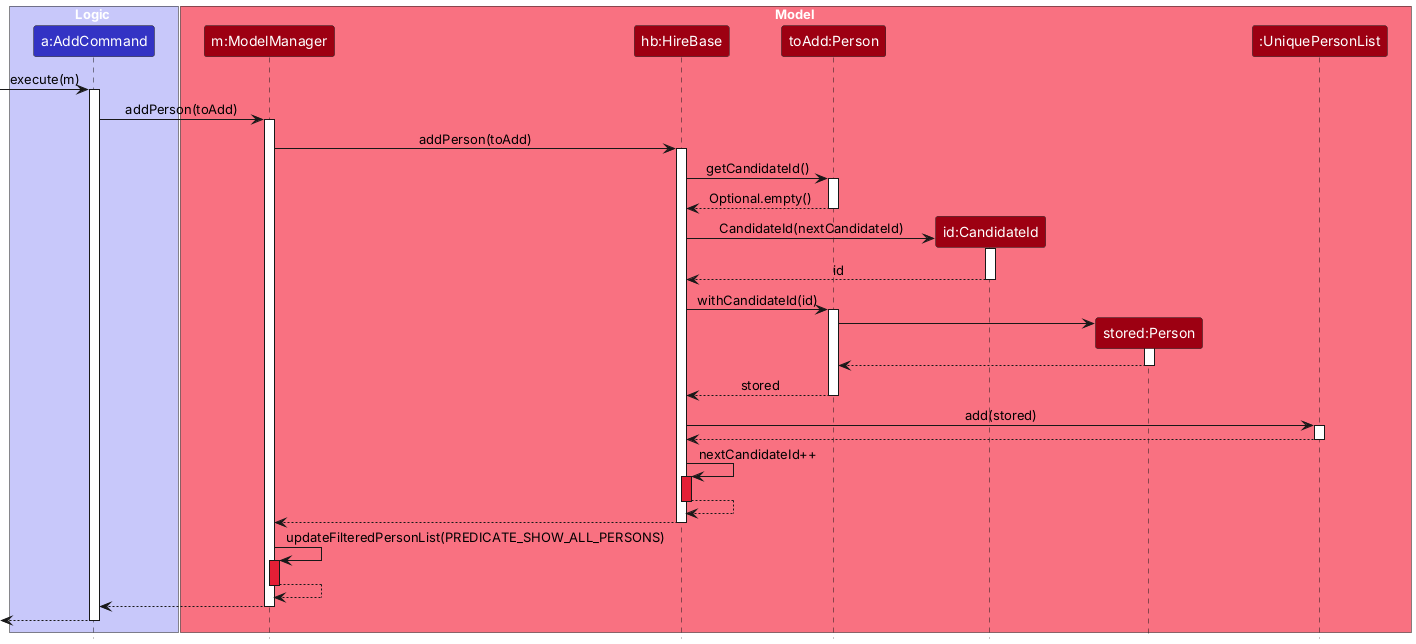

The diagram above was rendered by PlantUML. Its source (embedded in the PNG):
@startuml
!include style.puml
skinparam ArrowFontStyle plain

box Logic LOGIC_COLOR_T1
participant "a:AddCommand" as AddCommand LOGIC_COLOR
end box

box Model MODEL_COLOR_T1
participant "m:ModelManager" as ModelManager MODEL_COLOR
participant "hb:HireBase" as HireBase MODEL_COLOR
participant "toAdd:Person" as Person MODEL_COLOR
participant "id:CandidateId" as CandidateId MODEL_COLOR
participant "stored:Person" as StoredPerson MODEL_COLOR
participant ":UniquePersonList" as UniquePersonList MODEL_COLOR
end box

[-> AddCommand : execute(m)
activate AddCommand

AddCommand -> ModelManager : addPerson(toAdd)
activate ModelManager

ModelManager -> HireBase : addPerson(toAdd)
activate HireBase

HireBase -> Person : getCandidateId()
activate Person
Person --> HireBase : Optional.empty()
deactivate Person

create CandidateId
HireBase -> CandidateId : CandidateId(nextCandidateId)
activate CandidateId
CandidateId --> HireBase : id
deactivate CandidateId

HireBase -> Person : withCandidateId(id)
activate Person

create StoredPerson
Person -> StoredPerson
activate StoredPerson
StoredPerson --> Person
deactivate StoredPerson

Person --> HireBase : stored
deactivate Person

HireBase -> UniquePersonList : add(stored)
activate UniquePersonList
UniquePersonList --> HireBase
deactivate UniquePersonList

HireBase -> HireBase : nextCandidateId++
activate HireBase MODEL_COLOR_T2
HireBase --> HireBase
deactivate HireBase

HireBase --> ModelManager
deactivate HireBase

ModelManager -> ModelManager : updateFilteredPersonList(PREDICATE_SHOW_ALL_PERSONS)
activate ModelManager MODEL_COLOR_T2
ModelManager --> ModelManager
deactivate ModelManager

ModelManager --> AddCommand
deactivate ModelManager

[<-- AddCommand
deactivate AddCommand
@enduml